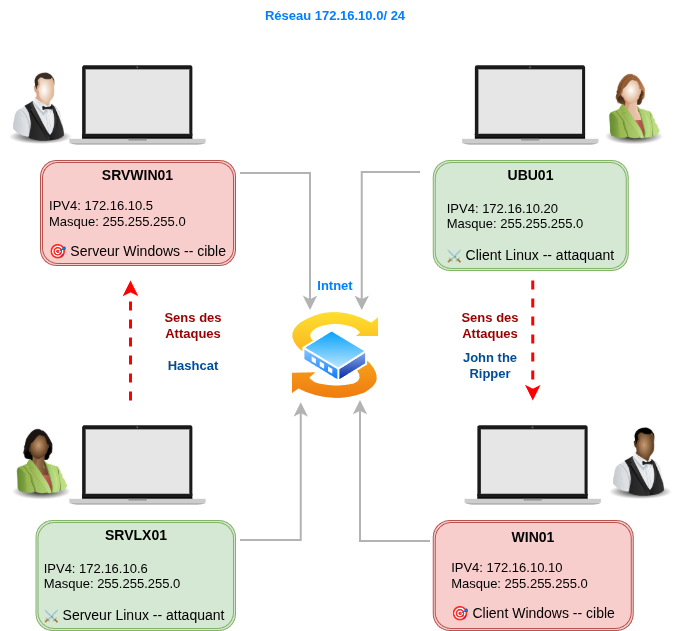

The diagram above was exported from draw.io. Its source (the exported page's mxGraphModel, read from the mxfile embedded in the PNG):
<mxGraphModel dx="2053" dy="1153" grid="1" gridSize="10" guides="1" tooltips="1" connect="1" arrows="1" fold="1" page="1" pageScale="1" pageWidth="827" pageHeight="1169" math="0" shadow="0">
  <root>
    <mxCell id="0" />
    <mxCell id="1" parent="0" />
    <mxCell id="QQOhwMnaldIYczXLi02y-7" parent="1" style="shape=image;html=1;verticalAlign=top;verticalLabelPosition=bottom;labelBackgroundColor=#ffffff;imageAspect=0;aspect=fixed;image=https://icons.diagrams.net/icon-cache1/Devices-2792/Macbook-587.svg" value="" vertex="1">
      <mxGeometry height="170" width="170" x="32.5" y="120" as="geometry" />
    </mxCell>
    <mxCell id="QQOhwMnaldIYczXLi02y-8" parent="1" style="shape=image;html=1;verticalAlign=top;verticalLabelPosition=bottom;labelBackgroundColor=#ffffff;imageAspect=0;aspect=fixed;image=https://icons.diagrams.net/icon-cache1/Devices-2792/Macbook-587.svg" value="" vertex="1">
      <mxGeometry height="170" width="170" x="425.25" y="120" as="geometry" />
    </mxCell>
    <mxCell id="QQOhwMnaldIYczXLi02y-10" parent="1" style="shape=image;html=1;verticalAlign=top;verticalLabelPosition=bottom;labelBackgroundColor=#ffffff;imageAspect=0;aspect=fixed;image=https://icons.diagrams.net/icon-cache1/Devices-2792/Macbook-587.svg" value="" vertex="1">
      <mxGeometry height="170" width="170" x="32.5" y="480" as="geometry" />
    </mxCell>
    <mxCell id="QQOhwMnaldIYczXLi02y-11" parent="1" style="shape=image;html=1;verticalAlign=top;verticalLabelPosition=bottom;labelBackgroundColor=#ffffff;imageAspect=0;aspect=fixed;image=https://icons.diagrams.net/icon-cache1/Devices-2792/Macbook-587.svg" value="" vertex="1">
      <mxGeometry height="170" width="170" x="427.75" y="480" as="geometry" />
    </mxCell>
    <mxCell id="QQOhwMnaldIYczXLi02y-18" parent="1" style="shape=ext;double=1;rounded=1;whiteSpace=wrap;html=1;labelBackgroundColor=none;fillColor=#f8cecc;strokeColor=#b85450;" value="&lt;b&gt;&lt;font style=&quot;font-size: 14px;&quot;&gt;SRVWIN01&lt;/font&gt;&lt;/b&gt;&lt;div&gt;&lt;br&gt;&lt;div style=&quot;text-align: left;&quot;&gt;&lt;/div&gt;&lt;div style=&quot;text-align: left;&quot;&gt;&lt;/div&gt;&lt;div style=&quot;text-align: left;&quot;&gt;&lt;/div&gt;&lt;div style=&quot;text-align: left;&quot;&gt;&lt;font style=&quot;font-size: 13px;&quot;&gt;IPV4: 172.16.10.5&lt;/font&gt;&lt;/div&gt;&lt;div style=&quot;text-align: left;&quot;&gt;&lt;font style=&quot;font-size: 13px;&quot;&gt;Masque: 255.255.255.0&lt;/font&gt;&lt;/div&gt;&lt;div style=&quot;text-align: left;&quot;&gt;&lt;br&gt;&lt;/div&gt;&lt;div style=&quot;text-align: left;&quot;&gt;&lt;font style=&quot;font-size: 14px;&quot;&gt;🎯 Serveur Windows -- cible&lt;/font&gt;&lt;/div&gt;&lt;/div&gt;" vertex="1">
      <mxGeometry height="105" width="195" x="20" y="260" as="geometry" />
    </mxCell>
    <mxCell id="QQOhwMnaldIYczXLi02y-20" parent="1" style="shape=ext;double=1;rounded=1;whiteSpace=wrap;html=1;labelBackgroundColor=none;fillColor=#d5e8d4;strokeColor=#82b366;" value="&lt;div&gt;&lt;span style=&quot;font-size: 14px;&quot;&gt;&lt;b&gt;UBU01&lt;/b&gt;&lt;/span&gt;&lt;/div&gt;&lt;div&gt;&lt;span style=&quot;font-size: 14px;&quot;&gt;&lt;b&gt;&lt;br&gt;&lt;/b&gt;&lt;/span&gt;&lt;div style=&quot;text-align: left;&quot;&gt;&lt;/div&gt;&lt;div style=&quot;text-align: left;&quot;&gt;&lt;/div&gt;&lt;div style=&quot;text-align: left;&quot;&gt;&lt;/div&gt;&lt;div style=&quot;text-align: left;&quot;&gt;&lt;font style=&quot;font-size: 13px;&quot;&gt;IPV4: 172.16.10.20&lt;/font&gt;&lt;/div&gt;&lt;div style=&quot;text-align: left;&quot;&gt;&lt;font style=&quot;font-size: 13px;&quot;&gt;Masque: 255.255.255.0&lt;/font&gt;&lt;/div&gt;&lt;div style=&quot;text-align: left;&quot;&gt;&lt;font style=&quot;font-size: 13px;&quot;&gt;&lt;br&gt;&lt;/font&gt;&lt;/div&gt;&lt;div style=&quot;&quot;&gt;&lt;span style=&quot;background-color: transparent; color: light-dark(rgb(0, 0, 0), rgb(255, 255, 255)); text-wrap-mode: nowrap; font-family: &amp;quot;Anthropic Sans&amp;quot;, -apple-system, BlinkMacSystemFont, &amp;quot;Segoe UI&amp;quot;, sans-serif;&quot;&gt;⚔&lt;span style=&quot;font-size: 14px;&quot;&gt;&amp;nbsp;Client Linux -- attaquant&lt;/span&gt;&lt;/span&gt;&lt;/div&gt;&lt;/div&gt;" vertex="1">
      <mxGeometry height="110" width="195" x="412.75" y="260" as="geometry" />
    </mxCell>
    <mxCell id="QQOhwMnaldIYczXLi02y-21" parent="1" style="shape=ext;double=1;rounded=1;whiteSpace=wrap;html=1;labelBackgroundColor=none;fillColor=#f8cecc;strokeColor=#b85450;" value="&lt;b&gt;&lt;font style=&quot;font-size: 14px;&quot;&gt;WIN01&lt;/font&gt;&lt;/b&gt;&lt;div&gt;&lt;br&gt;&lt;div style=&quot;text-align: left;&quot;&gt;&lt;/div&gt;&lt;div style=&quot;text-align: left;&quot;&gt;&lt;/div&gt;&lt;div style=&quot;text-align: left;&quot;&gt;&lt;/div&gt;&lt;div style=&quot;text-align: left;&quot;&gt;&lt;font style=&quot;font-size: 13px;&quot;&gt;IPV4: 172.16.10.10&lt;/font&gt;&lt;/div&gt;&lt;div style=&quot;text-align: left;&quot;&gt;&lt;font style=&quot;font-size: 13px;&quot;&gt;Masque: 255.255.255.0&lt;/font&gt;&lt;/div&gt;&lt;div style=&quot;text-align: left;&quot;&gt;&lt;br&gt;&lt;/div&gt;&lt;div style=&quot;text-align: left;&quot;&gt;&lt;font style=&quot;font-size: 14px;&quot;&gt;🎯 Client Windows -- cible&lt;/font&gt;&lt;/div&gt;&lt;/div&gt;" vertex="1">
      <mxGeometry height="110" width="200" x="412.75" y="620" as="geometry" />
    </mxCell>
    <mxCell id="QQOhwMnaldIYczXLi02y-22" parent="1" style="shape=ext;double=1;rounded=1;whiteSpace=wrap;html=1;labelBackgroundColor=none;fillColor=#d5e8d4;strokeColor=#82b366;" value="&lt;div&gt;&lt;span style=&quot;font-size: 14px;&quot;&gt;&lt;b&gt;SRVLX01&lt;/b&gt;&lt;/span&gt;&lt;/div&gt;&lt;div&gt;&lt;span style=&quot;font-size: 14px;&quot;&gt;&lt;b&gt;&lt;br&gt;&lt;/b&gt;&lt;/span&gt;&lt;div style=&quot;text-align: left;&quot;&gt;&lt;/div&gt;&lt;div style=&quot;text-align: left;&quot;&gt;&lt;/div&gt;&lt;div style=&quot;text-align: left;&quot;&gt;&lt;/div&gt;&lt;div style=&quot;text-align: left;&quot;&gt;&lt;font style=&quot;font-size: 13px;&quot;&gt;IPV4: 172.16.10.6&lt;/font&gt;&lt;/div&gt;&lt;div style=&quot;text-align: left;&quot;&gt;&lt;font style=&quot;font-size: 13px;&quot;&gt;Masque: 255.255.255.0&lt;/font&gt;&lt;/div&gt;&lt;div style=&quot;text-align: left;&quot;&gt;&lt;font style=&quot;font-size: 13px;&quot;&gt;&lt;br&gt;&lt;/font&gt;&lt;/div&gt;&lt;div style=&quot;&quot;&gt;&lt;span style=&quot;background-color: transparent; color: light-dark(rgb(0, 0, 0), rgb(255, 255, 255)); text-wrap-mode: nowrap; font-family: &amp;quot;Anthropic Sans&amp;quot;, -apple-system, BlinkMacSystemFont, &amp;quot;Segoe UI&amp;quot;, sans-serif;&quot;&gt;⚔&lt;span style=&quot;font-size: 14px;&quot;&gt;&amp;nbsp;Serveur Linux -- attaquant&amp;nbsp;&lt;/span&gt;&lt;/span&gt;&lt;/div&gt;&lt;/div&gt;" vertex="1">
      <mxGeometry height="110" width="199.5" x="15.5" y="620" as="geometry" />
    </mxCell>
    <mxCell id="QQOhwMnaldIYczXLi02y-25" parent="1" style="image;html=1;image=img/lib/clip_art/people/Suit_Woman_Green_128x128.png" value="" vertex="1">
      <mxGeometry height="80" width="80" x="572.5" y="165" as="geometry" />
    </mxCell>
    <mxCell id="QQOhwMnaldIYczXLi02y-27" parent="1" style="image;html=1;image=img/lib/clip_art/people/Waiter_Black_128x128.png" value="" vertex="1">
      <mxGeometry height="80" width="80" x="580" y="520" as="geometry" />
    </mxCell>
    <mxCell id="QQOhwMnaldIYczXLi02y-28" parent="1" style="image;html=1;image=img/lib/clip_art/people/Suit_Woman_Green_Black_128x128.png" value="" vertex="1">
      <mxGeometry height="80" width="80" x="-20" y="520" as="geometry" />
    </mxCell>
    <mxCell id="QQOhwMnaldIYczXLi02y-30" parent="1" style="image;html=1;image=img/lib/clip_art/people/Waiter_128x128.png" value="" vertex="1">
      <mxGeometry height="80" width="80" x="-20" y="165" as="geometry" />
    </mxCell>
    <mxCell id="QQOhwMnaldIYczXLi02y-31" parent="1" style="image;aspect=fixed;perimeter=ellipsePerimeter;html=1;align=center;shadow=0;dashed=0;spacingTop=3;image=img/lib/active_directory/switch.svg;" value="" vertex="1">
      <mxGeometry height="90" width="90" x="270" y="410" as="geometry" />
    </mxCell>
    <mxCell id="QQOhwMnaldIYczXLi02y-51" edge="1" parent="1" style="edgeStyle=segmentEdgeStyle;endArrow=classic;html=1;curved=0;rounded=0;endSize=8;startSize=8;entryX=0.12;entryY=1.024;entryDx=0;entryDy=0;entryPerimeter=0;strokeWidth=2;strokeColor=#B3B3B3;" target="QQOhwMnaldIYczXLi02y-31" value="">
      <mxGeometry height="50" relative="1" width="50" as="geometry">
        <mxPoint x="220" y="640" as="sourcePoint" />
        <mxPoint x="280" y="510" as="targetPoint" />
      </mxGeometry>
    </mxCell>
    <mxCell id="QQOhwMnaldIYczXLi02y-52" edge="1" parent="1" style="edgeStyle=segmentEdgeStyle;endArrow=classic;html=1;curved=0;rounded=0;endSize=8;startSize=8;entryX=0.12;entryY=1.024;entryDx=0;entryDy=0;entryPerimeter=0;strokeWidth=2;strokeColor=#B3B3B3;" value="">
      <mxGeometry height="50" relative="1" width="50" as="geometry">
        <mxPoint x="400" y="272" as="sourcePoint" />
        <mxPoint x="341.75" y="410" as="targetPoint" />
      </mxGeometry>
    </mxCell>
    <mxCell id="QQOhwMnaldIYczXLi02y-53" edge="1" parent="1" style="edgeStyle=segmentEdgeStyle;endArrow=classic;html=1;curved=0;rounded=0;endSize=8;startSize=8;entryX=0.12;entryY=1.024;entryDx=0;entryDy=0;entryPerimeter=0;strokeWidth=2;strokeColor=#B3B3B3;" value="">
      <mxGeometry height="50" relative="1" width="50" as="geometry">
        <mxPoint x="220" y="273" as="sourcePoint" />
        <mxPoint x="290" y="410" as="targetPoint" />
      </mxGeometry>
    </mxCell>
    <mxCell id="QQOhwMnaldIYczXLi02y-54" edge="1" parent="1" style="edgeStyle=segmentEdgeStyle;endArrow=classic;html=1;curved=0;rounded=0;endSize=8;startSize=8;entryX=0.12;entryY=1.024;entryDx=0;entryDy=0;entryPerimeter=0;strokeWidth=2;strokeColor=#B3B3B3;" value="">
      <mxGeometry height="50" relative="1" width="50" as="geometry">
        <mxPoint x="410" y="641" as="sourcePoint" />
        <mxPoint x="340" y="500" as="targetPoint" />
      </mxGeometry>
    </mxCell>
    <mxCell id="QQOhwMnaldIYczXLi02y-57" parent="1" style="text;html=1;whiteSpace=wrap;strokeColor=none;fillColor=none;align=center;verticalAlign=middle;rounded=0;" value="&lt;font style=&quot;font-size: 13px; color: rgb(0, 127, 255);&quot;&gt;&lt;b&gt;Réseau 172.16.10.0/ 24&lt;/b&gt;&lt;/font&gt;" vertex="1">
      <mxGeometry height="30" width="200" x="215" y="100" as="geometry" />
    </mxCell>
    <mxCell id="QQOhwMnaldIYczXLi02y-64" edge="1" parent="1" style="endArrow=classic;html=1;rounded=0;entryX=0.41;entryY=1.048;entryDx=0;entryDy=0;entryPerimeter=0;exitX=0.397;exitY=0.059;exitDx=0;exitDy=0;exitPerimeter=0;strokeWidth=3;strokeColor=#FF0000;dashed=1;" value="">
      <mxGeometry height="50" relative="1" width="50" as="geometry">
        <mxPoint x="110.03999999999978" y="499.99999999999994" as="sourcePoint" />
        <mxPoint x="109.99999999999982" y="380.00999999999993" as="targetPoint" />
      </mxGeometry>
    </mxCell>
    <mxCell id="QQOhwMnaldIYczXLi02y-65" edge="1" parent="1" style="endArrow=classic;html=1;rounded=0;entryX=0.41;entryY=1.048;entryDx=0;entryDy=0;entryPerimeter=0;exitX=0.397;exitY=0.059;exitDx=0;exitDy=0;exitPerimeter=0;strokeWidth=3;strokeColor=#FF0000;dashed=1;" value="">
      <mxGeometry height="50" relative="1" width="50" as="geometry">
        <mxPoint x="512.25" y="380.01" as="sourcePoint" />
        <mxPoint x="512.29" y="500" as="targetPoint" />
      </mxGeometry>
    </mxCell>
    <mxCell id="QQOhwMnaldIYczXLi02y-73" parent="1" style="text;html=1;whiteSpace=wrap;strokeColor=none;fillColor=none;align=center;verticalAlign=middle;rounded=0;" value="&lt;b&gt;&lt;font style=&quot;font-size: 13px; color: rgb(153, 0, 0);&quot;&gt;Sens des Attaques&lt;/font&gt;&lt;/b&gt;" vertex="1">
      <mxGeometry height="30" width="60" x="142.5" y="410" as="geometry" />
    </mxCell>
    <mxCell id="QQOhwMnaldIYczXLi02y-74" parent="1" style="text;html=1;whiteSpace=wrap;strokeColor=none;fillColor=none;align=center;verticalAlign=middle;rounded=0;" value="&lt;b&gt;&lt;font style=&quot;font-size: 13px; color: rgb(153, 0, 0);&quot;&gt;Sens des Attaques&lt;/font&gt;&lt;/b&gt;" vertex="1">
      <mxGeometry height="30" width="60" x="440" y="410" as="geometry" />
    </mxCell>
    <mxCell id="QQOhwMnaldIYczXLi02y-76" parent="1" style="text;html=1;whiteSpace=wrap;strokeColor=none;fillColor=none;align=center;verticalAlign=middle;rounded=0;" value="&lt;font style=&quot;color: rgb(0, 76, 153); font-size: 13px;&quot;&gt;&lt;b&gt;John the Ripper&lt;/b&gt;&lt;/font&gt;" vertex="1">
      <mxGeometry height="30" width="60" x="440" y="450" as="geometry" />
    </mxCell>
    <mxCell id="QQOhwMnaldIYczXLi02y-77" parent="1" style="text;html=1;whiteSpace=wrap;strokeColor=none;fillColor=none;align=center;verticalAlign=middle;rounded=0;" value="&lt;font style=&quot;color: rgb(0, 76, 153); font-size: 13px;&quot;&gt;&lt;b&gt;Hashcat&lt;/b&gt;&lt;/font&gt;" vertex="1">
      <mxGeometry height="30" width="60" x="142.5" y="450" as="geometry" />
    </mxCell>
    <mxCell id="QQOhwMnaldIYczXLi02y-83" parent="1" style="text;html=1;whiteSpace=wrap;strokeColor=none;fillColor=none;align=center;verticalAlign=middle;rounded=0;" value="&lt;font style=&quot;font-size: 13px; color: rgb(0, 127, 255);&quot;&gt;&lt;b&gt;Intnet&lt;/b&gt;&lt;/font&gt;" vertex="1">
      <mxGeometry height="30" width="60" x="285" y="370" as="geometry" />
    </mxCell>
  </root>
</mxGraphModel>